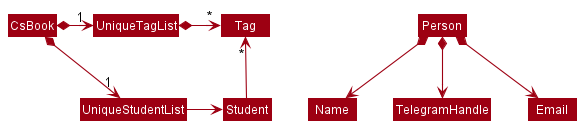

The diagram above was rendered by PlantUML. Its source (embedded in the PNG):
@startuml
!include style.puml
skinparam arrowThickness 1.1
skinparam arrowColor MODEL_COLOR
skinparam classBackgroundColor MODEL_COLOR

CsBook *-right-> "1" UniqueStudentList
CsBook *-right-> "1" UniqueTagList
UniqueTagList -[hidden]down- UniqueStudentList
UniqueTagList -[hidden]down- UniqueStudentList

UniqueTagList *-right-> "*" Tag
UniqueStudentList -right-> Student

Student -up-> "*" Tag

Person *--> Name
Person *--> TelegramHandle
Person *--> Email

@enduml